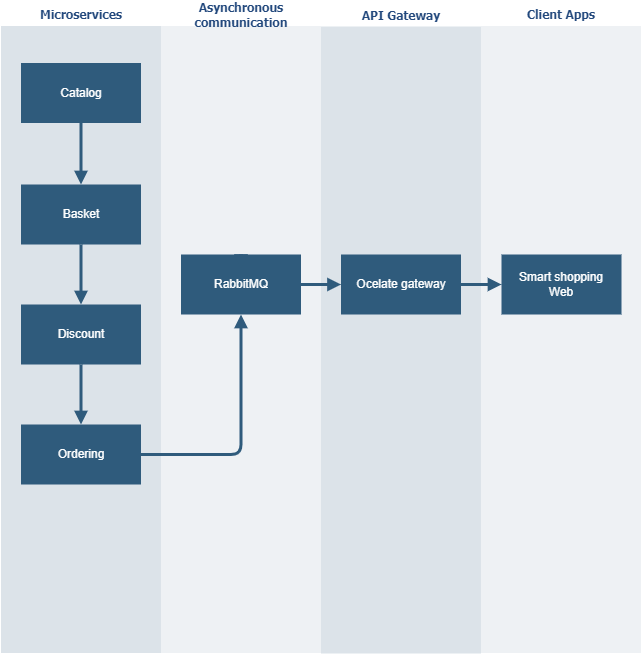

The diagram above was exported from draw.io. Its source (the exported page's mxGraphModel, read from the mxfile embedded in the PNG):
<mxGraphModel dx="1422" dy="857" grid="1" gridSize="10" guides="1" tooltips="1" connect="1" arrows="1" fold="1" page="1" pageScale="1" pageWidth="1169" pageHeight="827" background="#ffffff" math="0" shadow="0">
  <root>
    <mxCell id="0" />
    <mxCell id="1" parent="0" />
    <mxCell id="170" value="&lt;font color=&quot;#23497d&quot;&gt;Microservices&lt;/font&gt;" style="swimlane;whiteSpace=wrap;fillColor=none;swimlaneFillColor=#BAC8D3;fontColor=#2F5B7C;fontFamily=Tahoma;html=1;strokeColor=none;opacity=50;" parent="1" vertex="1">
      <mxGeometry x="24.5" y="88.5" width="160" height="650" as="geometry">
        <mxRectangle x="20" y="20" width="80" height="23" as="alternateBounds" />
      </mxGeometry>
    </mxCell>
    <mxCell id="171" value="Catalog" style="whiteSpace=wrap;shadow=0;fontColor=#FFFFFF;fontFamily=Helvetica;fontStyle=0;html=1;fontSize=12;plain-purple;strokeColor=none;fillColor=#2f5b7c;gradientColor=none;spacing=6;verticalAlign=middle;" parent="170" vertex="1">
      <mxGeometry x="20" y="60" width="120" height="60" as="geometry" />
    </mxCell>
    <mxCell id="172" value="Basket" style="whiteSpace=wrap;strokeColor=none;fillColor=#2f5b7c;shadow=0;fontColor=#FFFFFF;fontFamily=Helvetica;fontStyle=0;html=1;fontSize=12;spacing=6;verticalAlign=middle;" parent="170" vertex="1">
      <mxGeometry x="20" y="181.5" width="120" height="60" as="geometry" />
    </mxCell>
    <mxCell id="173" value="Discount" style="whiteSpace=wrap;strokeColor=none;fillColor=#2f5b7c;shadow=0;fontColor=#FFFFFF;fontFamily=Helvetica;fontStyle=0;html=1;fontSize=12;spacing=6;verticalAlign=middle;" parent="170" vertex="1">
      <mxGeometry x="20" y="301.5" width="120" height="60" as="geometry" />
    </mxCell>
    <mxCell id="174" value="" style="edgeStyle=segmentEdgeStyle;strokeColor=#2F5B7C;strokeWidth=3;html=1;endArrow=block;endFill=1;" parent="170" source="172" target="173" edge="1">
      <mxGeometry width="100" height="100" relative="1" as="geometry">
        <mxPoint x="170" y="397.5" as="sourcePoint" />
        <mxPoint x="270" y="472.5" as="targetPoint" />
      </mxGeometry>
    </mxCell>
    <mxCell id="175" value="" style="edgeStyle=segmentEdgeStyle;strokeColor=#2F5B7C;strokeWidth=3;html=1;endArrow=block;endFill=1;" parent="170" source="171" target="172" edge="1">
      <mxGeometry width="100" height="100" relative="1" as="geometry">
        <mxPoint x="160" y="110" as="sourcePoint" />
        <mxPoint x="260" y="185" as="targetPoint" />
      </mxGeometry>
    </mxCell>
    <mxCell id="pIMcaQ3s0tuzjeZ1rg1c-220" value="Ordering" style="whiteSpace=wrap;strokeColor=none;fillColor=#2f5b7c;shadow=0;fontColor=#FFFFFF;fontFamily=Helvetica;fontStyle=0;html=1;fontSize=12;spacing=6;verticalAlign=middle;" vertex="1" parent="170">
      <mxGeometry x="20" y="421.5" width="120" height="60" as="geometry" />
    </mxCell>
    <mxCell id="pIMcaQ3s0tuzjeZ1rg1c-236" value="" style="edgeStyle=segmentEdgeStyle;strokeColor=#2F5B7C;strokeWidth=3;html=1;endArrow=block;endFill=1;exitX=0.5;exitY=1;exitDx=0;exitDy=0;" edge="1" parent="170" source="173" target="pIMcaQ3s0tuzjeZ1rg1c-220">
      <mxGeometry width="100" height="100" relative="1" as="geometry">
        <mxPoint x="985.5" y="221.5" as="sourcePoint" />
        <mxPoint x="985.5" y="281.5" as="targetPoint" />
      </mxGeometry>
    </mxCell>
    <mxCell id="183" value="&lt;font color=&quot;#23497d&quot;&gt;Asynchronous communication&lt;/font&gt;" style="swimlane;whiteSpace=wrap;fillColor=none;swimlaneFillColor=#BAC8D3;fontColor=#2F5B7C;fontFamily=Tahoma;html=1;strokeColor=none;opacity=25;" parent="1" vertex="1">
      <mxGeometry x="184.5" y="88.5" width="160" height="650" as="geometry">
        <mxRectangle x="20" y="20" width="80" height="23" as="alternateBounds" />
      </mxGeometry>
    </mxCell>
    <mxCell id="184" value="RabbitMQ" style="whiteSpace=wrap;shadow=0;fontColor=#FFFFFF;fontFamily=Helvetica;fontStyle=0;html=1;fontSize=12;plain-purple;strokeColor=none;fillColor=#2f5b7c;gradientColor=none;spacing=6;verticalAlign=middle;" parent="183" vertex="1">
      <mxGeometry x="20" y="251.5" width="120" height="60" as="geometry" />
    </mxCell>
    <mxCell id="186" value="" style="edgeStyle=segmentEdgeStyle;strokeColor=#2F5B7C;strokeWidth=3;html=1;endArrow=block;endFill=1;" parent="183" source="184" edge="1">
      <mxGeometry width="100" height="100" relative="1" as="geometry">
        <mxPoint x="-10" y="100" as="sourcePoint" />
        <mxPoint x="80" y="265" as="targetPoint" />
      </mxGeometry>
    </mxCell>
    <mxCell id="193" value="&lt;font color=&quot;#23497d&quot;&gt;Client Apps&lt;/font&gt;" style="swimlane;whiteSpace=wrap;fillColor=none;swimlaneFillColor=#BAC8D3;fontColor=#2F5B7C;fontFamily=Tahoma;html=1;strokeColor=none;opacity=25;" parent="1" vertex="1">
      <mxGeometry x="504.5" y="88.5" width="160" height="650" as="geometry">
        <mxRectangle x="20" y="20" width="80" height="23" as="alternateBounds" />
      </mxGeometry>
    </mxCell>
    <mxCell id="195" value="Smart shopping&lt;br&gt;Web" style="whiteSpace=wrap;strokeColor=none;fillColor=#2f5b7c;shadow=0;fontColor=#FFFFFF;fontFamily=Helvetica;fontStyle=0;html=1;fontSize=12;spacing=6;verticalAlign=middle;" parent="193" vertex="1">
      <mxGeometry x="20.5" y="251.5" width="120" height="60" as="geometry" />
    </mxCell>
    <mxCell id="pIMcaQ3s0tuzjeZ1rg1c-222" value="&lt;font color=&quot;#23497d&quot;&gt;API Gateway&lt;/font&gt;" style="swimlane;whiteSpace=wrap;fillColor=none;swimlaneFillColor=#BAC8D3;fontColor=#2F5B7C;fontFamily=Tahoma;html=1;strokeColor=none;opacity=50;" vertex="1" parent="1">
      <mxGeometry x="344.5" y="89" width="160" height="650" as="geometry">
        <mxRectangle x="20" y="20" width="80" height="23" as="alternateBounds" />
      </mxGeometry>
    </mxCell>
    <mxCell id="pIMcaQ3s0tuzjeZ1rg1c-225" value="Ocelate gateway" style="whiteSpace=wrap;strokeColor=none;fillColor=#2f5b7c;shadow=0;fontColor=#FFFFFF;fontFamily=Helvetica;fontStyle=0;html=1;fontSize=12;spacing=6;verticalAlign=middle;" vertex="1" parent="pIMcaQ3s0tuzjeZ1rg1c-222">
      <mxGeometry x="20" y="251" width="120" height="60" as="geometry" />
    </mxCell>
    <mxCell id="pIMcaQ3s0tuzjeZ1rg1c-233" value="" style="edgeStyle=segmentEdgeStyle;strokeColor=#2F5B7C;strokeWidth=3;html=1;endArrow=block;endFill=1;exitX=1;exitY=0.5;exitDx=0;exitDy=0;entryX=0;entryY=0.5;entryDx=0;entryDy=0;" edge="1" parent="1" source="pIMcaQ3s0tuzjeZ1rg1c-225" target="195">
      <mxGeometry width="100" height="100" relative="1" as="geometry">
        <mxPoint x="980" y="430" as="sourcePoint" />
        <mxPoint x="980" y="490" as="targetPoint" />
      </mxGeometry>
    </mxCell>
    <mxCell id="pIMcaQ3s0tuzjeZ1rg1c-234" value="" style="edgeStyle=segmentEdgeStyle;strokeColor=#2F5B7C;strokeWidth=3;html=1;endArrow=block;endFill=1;exitX=1;exitY=0.5;exitDx=0;exitDy=0;entryX=0;entryY=0.5;entryDx=0;entryDy=0;" edge="1" parent="1" source="184" target="pIMcaQ3s0tuzjeZ1rg1c-225">
      <mxGeometry width="100" height="100" relative="1" as="geometry">
        <mxPoint x="1010" y="450" as="sourcePoint" />
        <mxPoint x="1010" y="510" as="targetPoint" />
      </mxGeometry>
    </mxCell>
    <mxCell id="pIMcaQ3s0tuzjeZ1rg1c-235" value="" style="edgeStyle=segmentEdgeStyle;strokeColor=#2F5B7C;strokeWidth=3;html=1;endArrow=block;endFill=1;exitX=1;exitY=0.5;exitDx=0;exitDy=0;entryX=0.5;entryY=1;entryDx=0;entryDy=0;" edge="1" parent="1" source="pIMcaQ3s0tuzjeZ1rg1c-220" target="184">
      <mxGeometry width="100" height="100" relative="1" as="geometry">
        <mxPoint x="1020" y="430" as="sourcePoint" />
        <mxPoint x="1020" y="490" as="targetPoint" />
      </mxGeometry>
    </mxCell>
  </root>
</mxGraphModel>